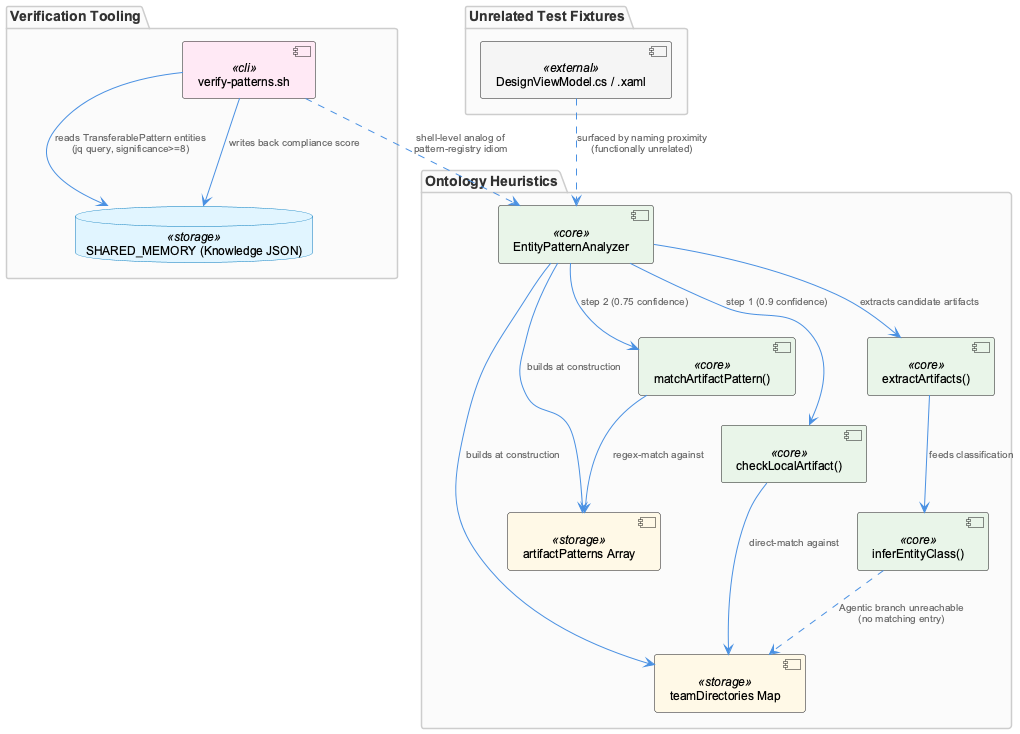

The diagram above was rendered by PlantUML. Its source (embedded in the PNG):
@startuml
!include /Users/Q284340/Agentic/coding/docs/puml/_standard-style.puml

package "Ontology Heuristics" {
  component "EntityPatternAnalyzer" as epa <<core>>
  component "teamDirectories Map" as td <<storage>>
  component "artifactPatterns Array" as ap <<storage>>
  component "checkLocalArtifact()" as cla <<core>>
  component "matchArtifactPattern()" as map_ <<core>>
  component "extractArtifacts()" as ea <<core>>
  component "inferEntityClass()" as iec <<core>>
}

package "Verification Tooling" {
  component "verify-patterns.sh" as vps <<cli>>
  database "SHARED_MEMORY (Knowledge JSON)" as sm <<storage>>
}

package "Unrelated Test Fixtures" {
  component "DesignViewModel.cs / .xaml" as fixtures <<external>>
}

epa --> td : "builds at construction"
epa --> ap : "builds at construction"
epa --> cla : "step 1 (0.9 confidence)"
epa --> map_ : "step 2 (0.75 confidence)"
cla --> td : "direct-match against"
map_ --> ap : "regex-match against"
epa --> ea : "extracts candidate artifacts"
ea --> iec : "feeds classification"
iec ..> td : "Agentic branch unreachable\n(no matching entry)"

vps --> sm : "reads TransferablePattern entities\n(jq query, significance>=8)"
vps --> sm : "writes back compliance score"
vps ..> epa : "shell-level analog of\npattern-registry idiom"

fixtures ..> epa : "surfaced by naming proximity\n(functionally unrelated)"

@enduml